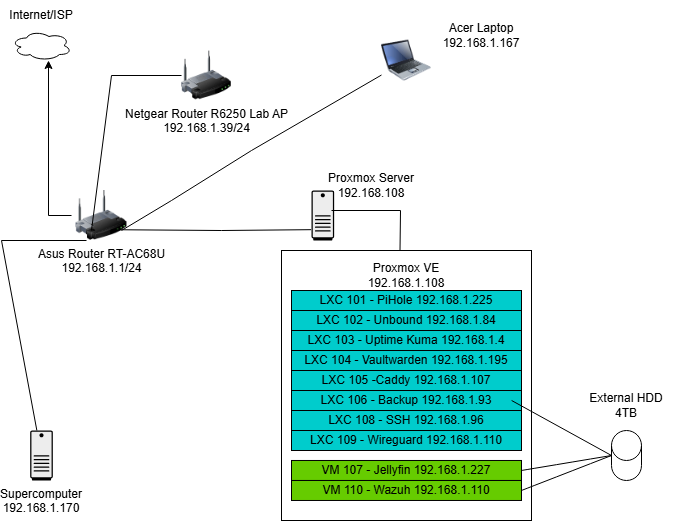

The diagram above was exported from draw.io. Its source (the exported page's mxGraphModel, read from the mxfile embedded in the PNG):
<mxGraphModel dx="786" dy="833" grid="1" gridSize="10" guides="1" tooltips="1" connect="1" arrows="1" fold="1" page="1" pageScale="1" pageWidth="850" pageHeight="1100" math="0" shadow="0">
  <root>
    <mxCell id="0" />
    <mxCell id="1" parent="0" />
    <mxCell id="jXKouCeoCJioa05tT7-R-1" parent="1" style="image;html=1;image=img/lib/clip_art/networking/Wireless_Router_128x128.png" value="Asus Router RT-AC68U&lt;div&gt;192.168.1.1/24&lt;/div&gt;&lt;div&gt;&lt;br&gt;&lt;/div&gt;" vertex="1">
      <mxGeometry height="50" width="60" x="110" y="210" as="geometry" />
    </mxCell>
    <mxCell id="jXKouCeoCJioa05tT7-R-2" parent="1" style="ellipse;shape=cloud;whiteSpace=wrap;html=1;" value="" vertex="1">
      <mxGeometry height="30" width="60" x="50" y="50" as="geometry" />
    </mxCell>
    <mxCell id="jXKouCeoCJioa05tT7-R-4" parent="1" style="text;html=1;whiteSpace=wrap;strokeColor=none;fillColor=none;align=center;verticalAlign=middle;rounded=0;" value="Internet/ISP" vertex="1">
      <mxGeometry height="30" width="60" x="50" y="20" as="geometry" />
    </mxCell>
    <mxCell id="jXKouCeoCJioa05tT7-R-6" edge="1" parent="1" source="jXKouCeoCJioa05tT7-R-1" style="edgeStyle=orthogonalEdgeStyle;rounded=0;orthogonalLoop=1;jettySize=auto;html=1;">
      <mxGeometry relative="1" as="geometry">
        <mxPoint x="87" y="80" as="targetPoint" />
      </mxGeometry>
    </mxCell>
    <mxCell id="jXKouCeoCJioa05tT7-R-11" parent="1" style="image;html=1;image=img/lib/clip_art/networking/Wireless_Router_128x128.png" value="Netgear Router R6250 Lab AP&lt;div&gt;192.168.1.39/24&lt;/div&gt;&lt;div&gt;&lt;br&gt;&lt;/div&gt;" vertex="1">
      <mxGeometry height="50" width="50" x="220" y="70" as="geometry" />
    </mxCell>
    <mxCell id="jXKouCeoCJioa05tT7-R-13" edge="1" parent="1" source="jXKouCeoCJioa05tT7-R-1" style="endArrow=none;html=1;rounded=0;exitX=0.333;exitY=0.8;exitDx=0;exitDy=0;exitPerimeter=0;" target="jXKouCeoCJioa05tT7-R-11" value="">
      <mxGeometry height="50" relative="1" width="50" as="geometry">
        <Array as="points">
          <mxPoint x="150" y="95" />
        </Array>
        <mxPoint x="240" y="270" as="sourcePoint" />
        <mxPoint x="290" y="220" as="targetPoint" />
      </mxGeometry>
    </mxCell>
    <mxCell id="jXKouCeoCJioa05tT7-R-14" parent="1" style="shape=mxgraph.networks2.icon;aspect=fixed;fillColor=#EDEDED;strokeColor=#000000;gradientColor=#5B6163;network2IconShadow=1;network2bgFillColor=none;labelPosition=center;verticalLabelPosition=bottom;align=center;verticalAlign=top;network2Icon=mxgraph.networks2.desktop_pc;network2IconXOffset=-0.0034;network2IconYOffset=0.00035;network2IconW=0.453;network2IconH=0.9995;" value="Supercomputer&#10;192.168.1.170" vertex="1">
      <mxGeometry height="49.975" width="22.650000000000002" x="68.68" y="450" as="geometry" />
    </mxCell>
    <mxCell id="jXKouCeoCJioa05tT7-R-15" edge="1" parent="1" source="jXKouCeoCJioa05tT7-R-14" style="endArrow=none;html=1;rounded=0;entryX=0.25;entryY=1;entryDx=0;entryDy=0;" target="jXKouCeoCJioa05tT7-R-1" value="">
      <mxGeometry height="50" relative="1" width="50" as="geometry">
        <Array as="points">
          <mxPoint x="40" y="260" />
        </Array>
        <mxPoint x="240" y="350" as="sourcePoint" />
        <mxPoint x="80" y="220" as="targetPoint" />
      </mxGeometry>
    </mxCell>
    <mxCell id="jXKouCeoCJioa05tT7-R-16" parent="1" style="shape=mxgraph.networks2.icon;aspect=fixed;fillColor=#EDEDED;strokeColor=#000000;gradientColor=#5B6163;network2IconShadow=1;network2bgFillColor=none;labelPosition=center;verticalLabelPosition=bottom;align=center;verticalAlign=top;network2Icon=mxgraph.networks2.desktop_pc;network2IconXOffset=-0.0034;network2IconYOffset=0.00035;network2IconW=0.453;network2IconH=0.9995;" value="" vertex="1">
      <mxGeometry height="49.975" width="22.650000000000002" x="350" y="210" as="geometry" />
    </mxCell>
    <mxCell id="jXKouCeoCJioa05tT7-R-17" edge="1" parent="1" source="jXKouCeoCJioa05tT7-R-1" style="endArrow=none;html=1;rounded=0;entryX=-0.018;entryY=0.784;entryDx=0;entryDy=0;entryPerimeter=0;exitX=0.667;exitY=0.784;exitDx=0;exitDy=0;exitPerimeter=0;" target="jXKouCeoCJioa05tT7-R-16" value="">
      <mxGeometry height="50" relative="1" width="50" as="geometry">
        <Array as="points">
          <mxPoint x="260" y="250" />
        </Array>
        <mxPoint x="180" y="310" as="sourcePoint" />
        <mxPoint x="230" y="260" as="targetPoint" />
      </mxGeometry>
    </mxCell>
    <mxCell id="jXKouCeoCJioa05tT7-R-18" parent="1" style="text;html=1;whiteSpace=wrap;strokeColor=none;fillColor=none;align=center;verticalAlign=middle;rounded=0;" value="Proxmox Server&lt;div&gt;192.168.108&lt;/div&gt;" vertex="1">
      <mxGeometry height="30" width="120" x="350" y="190" as="geometry" />
    </mxCell>
    <mxCell id="jXKouCeoCJioa05tT7-R-20" parent="1" style="image;html=1;image=img/lib/clip_art/computers/Laptop_128x128.png" value="" vertex="1">
      <mxGeometry height="60" width="50" x="420" y="50" as="geometry" />
    </mxCell>
    <mxCell id="jXKouCeoCJioa05tT7-R-21" edge="1" parent="1" style="endArrow=none;html=1;rounded=0;" target="jXKouCeoCJioa05tT7-R-20" value="">
      <mxGeometry height="50" relative="1" width="50" as="geometry">
        <Array as="points">
          <mxPoint x="210" y="220" />
          <mxPoint x="290" y="170" />
        </Array>
        <mxPoint x="160" y="250" as="sourcePoint" />
        <mxPoint x="230" y="260" as="targetPoint" />
      </mxGeometry>
    </mxCell>
    <mxCell id="jXKouCeoCJioa05tT7-R-27" parent="1" style="text;html=1;whiteSpace=wrap;strokeColor=none;fillColor=none;align=center;verticalAlign=middle;rounded=0;" value="&lt;div&gt;Acer Laptop&lt;/div&gt;&lt;div&gt;192.168.1.167&lt;/div&gt;" vertex="1">
      <mxGeometry height="30" width="100" x="470" y="40" as="geometry" />
    </mxCell>
    <mxCell id="jXKouCeoCJioa05tT7-R-28" parent="1" style="rounded=0;whiteSpace=wrap;html=1;" value="" vertex="1">
      <mxGeometry height="270" width="250" x="320" y="270" as="geometry" />
    </mxCell>
    <mxCell id="jXKouCeoCJioa05tT7-R-29" parent="1" style="text;html=1;whiteSpace=wrap;strokeColor=none;fillColor=none;align=center;verticalAlign=middle;rounded=0;" value="&lt;div&gt;Proxmox VE&lt;/div&gt;&lt;div&gt;192.168.1.108&lt;/div&gt;" vertex="1">
      <mxGeometry height="30" width="100" x="395" y="280" as="geometry" />
    </mxCell>
    <mxCell id="jXKouCeoCJioa05tT7-R-30" parent="1" style="rounded=0;whiteSpace=wrap;html=1;fillColor=#00CCCC;" value="LXC 101 - PiHole 192.168.1.225" vertex="1">
      <mxGeometry height="20" width="230" x="330" y="310" as="geometry" />
    </mxCell>
    <mxCell id="jXKouCeoCJioa05tT7-R-31" parent="1" style="rounded=0;whiteSpace=wrap;html=1;fillColor=#00CCCC;" value="LXC 102 - Unbound 192.168.1.84" vertex="1">
      <mxGeometry height="20" width="230" x="330" y="330" as="geometry" />
    </mxCell>
    <mxCell id="jXKouCeoCJioa05tT7-R-32" parent="1" style="rounded=0;whiteSpace=wrap;html=1;fillColor=#00CCCC;" value="LXC 103 - Uptime Kuma 192.168.1.4" vertex="1">
      <mxGeometry height="20" width="230" x="330" y="350" as="geometry" />
    </mxCell>
    <mxCell id="jXKouCeoCJioa05tT7-R-33" parent="1" style="rounded=0;whiteSpace=wrap;html=1;fillColor=#00CCCC;" value="LXC 104 - Vaultwarden 192.168.1.195" vertex="1">
      <mxGeometry height="20" width="230" x="330" y="370" as="geometry" />
    </mxCell>
    <mxCell id="jXKouCeoCJioa05tT7-R-34" parent="1" style="rounded=0;whiteSpace=wrap;html=1;fillColor=#00CCCC;" value="LXC 105 -Caddy 192.168.1.107" vertex="1">
      <mxGeometry height="20" width="230" x="330" y="390" as="geometry" />
    </mxCell>
    <mxCell id="jXKouCeoCJioa05tT7-R-35" parent="1" style="rounded=0;whiteSpace=wrap;html=1;fillColor=#00CCCC;" value="LXC 106 - Backup 192.168.1.93" vertex="1">
      <mxGeometry height="20" width="230" x="330" y="410" as="geometry" />
    </mxCell>
    <mxCell id="jXKouCeoCJioa05tT7-R-36" parent="1" style="rounded=0;whiteSpace=wrap;html=1;fillColor=#00CCCC;" value="LXC 108 - SSH 192.168.1.96" vertex="1">
      <mxGeometry height="20" width="230" x="330" y="430" as="geometry" />
    </mxCell>
    <mxCell id="jXKouCeoCJioa05tT7-R-37" parent="1" style="rounded=0;whiteSpace=wrap;html=1;fillColor=#66CC00;" value="VM 107 - Jellyfin 192.168.1.227" vertex="1">
      <mxGeometry height="20" width="230" x="330" y="479.98" as="geometry" />
    </mxCell>
    <mxCell id="jXKouCeoCJioa05tT7-R-38" parent="1" style="rounded=0;whiteSpace=wrap;html=1;fillColor=#66CC00;" value="VM 110 - Wazuh 192.168.1.110" vertex="1">
      <mxGeometry height="20" width="230" x="330" y="499.98" as="geometry" />
    </mxCell>
    <mxCell id="jXKouCeoCJioa05tT7-R-39" edge="1" parent="1" style="endArrow=none;html=1;rounded=0;entryX=0.474;entryY=0.001;entryDx=0;entryDy=0;entryPerimeter=0;" target="jXKouCeoCJioa05tT7-R-28" value="">
      <mxGeometry height="50" relative="1" width="50" as="geometry">
        <Array as="points">
          <mxPoint x="439" y="230" />
        </Array>
        <mxPoint x="370" y="230" as="sourcePoint" />
        <mxPoint x="330" y="270" as="targetPoint" />
      </mxGeometry>
    </mxCell>
    <mxCell id="jXKouCeoCJioa05tT7-R-40" parent="1" style="shape=cylinder3;whiteSpace=wrap;html=1;boundedLbl=1;backgroundOutline=1;size=15;" value="" vertex="1">
      <mxGeometry height="50" width="30" x="650" y="450" as="geometry" />
    </mxCell>
    <mxCell id="jXKouCeoCJioa05tT7-R-41" edge="1" parent="1" source="jXKouCeoCJioa05tT7-R-35" style="endArrow=none;html=1;rounded=0;entryX=0;entryY=0.5;entryDx=0;entryDy=0;entryPerimeter=0;exitX=0.957;exitY=0.5;exitDx=0;exitDy=0;exitPerimeter=0;" target="jXKouCeoCJioa05tT7-R-40" value="">
      <mxGeometry height="50" relative="1" width="50" as="geometry">
        <mxPoint x="350" y="320" as="sourcePoint" />
        <mxPoint x="400" y="270" as="targetPoint" />
      </mxGeometry>
    </mxCell>
    <mxCell id="jXKouCeoCJioa05tT7-R-42" parent="1" style="text;html=1;whiteSpace=wrap;strokeColor=none;fillColor=none;align=center;verticalAlign=middle;rounded=0;" value="External HDD 4TB" vertex="1">
      <mxGeometry height="30" width="100" x="615" y="410" as="geometry" />
    </mxCell>
    <mxCell id="w_z_BlJ4D6k5c6MxdYwB-1" parent="1" style="rounded=0;whiteSpace=wrap;html=1;fillColor=#00CCCC;" value="LXC 109 - Wireguard 192.168.1.110" vertex="1">
      <mxGeometry height="20" width="230" x="330" y="450" as="geometry" />
    </mxCell>
    <mxCell id="w_z_BlJ4D6k5c6MxdYwB-2" edge="1" parent="1" source="jXKouCeoCJioa05tT7-R-37" style="endArrow=none;html=1;rounded=0;fontSize=12;startSize=8;endSize=8;curved=1;entryX=0;entryY=0.5;entryDx=0;entryDy=0;entryPerimeter=0;exitX=1;exitY=0.5;exitDx=0;exitDy=0;" target="jXKouCeoCJioa05tT7-R-40" value="">
      <mxGeometry height="50" relative="1" width="50" as="geometry">
        <mxPoint x="360" y="440" as="sourcePoint" />
        <mxPoint x="410" y="390" as="targetPoint" />
      </mxGeometry>
    </mxCell>
    <mxCell id="w_z_BlJ4D6k5c6MxdYwB-3" edge="1" parent="1" source="jXKouCeoCJioa05tT7-R-38" style="endArrow=none;html=1;rounded=0;fontSize=12;startSize=8;endSize=8;curved=1;exitX=1;exitY=0.5;exitDx=0;exitDy=0;entryX=0;entryY=0.5;entryDx=0;entryDy=0;entryPerimeter=0;" target="jXKouCeoCJioa05tT7-R-40" value="">
      <mxGeometry height="50" relative="1" width="50" as="geometry">
        <mxPoint x="600" y="525" as="sourcePoint" />
        <mxPoint x="640" y="480" as="targetPoint" />
      </mxGeometry>
    </mxCell>
  </root>
</mxGraphModel>